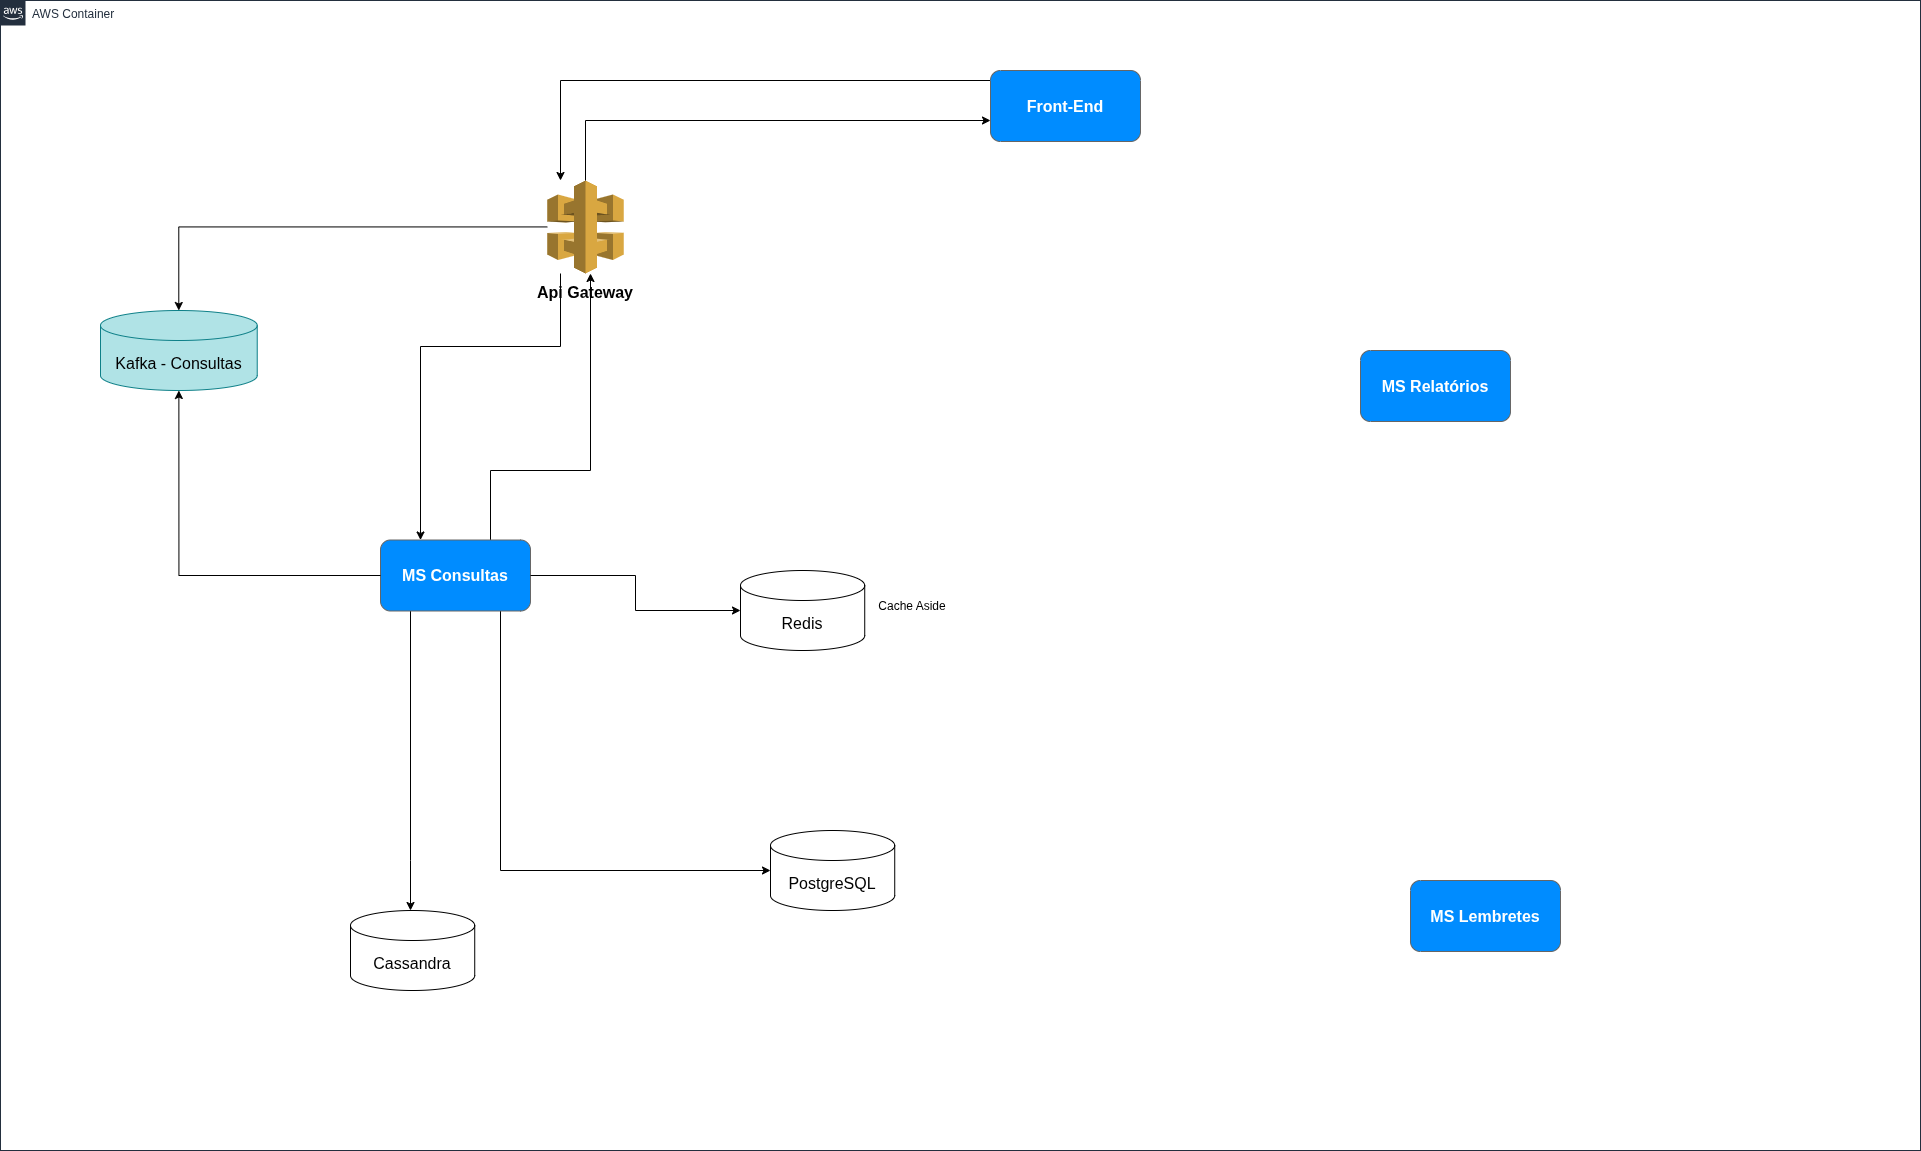

The diagram above was exported from draw.io. Its source (the exported page's mxGraphModel, read from the mxfile embedded in the PNG):
<mxGraphModel dx="2037" dy="1953" grid="1" gridSize="10" guides="1" tooltips="1" connect="1" arrows="1" fold="1" page="1" pageScale="1" pageWidth="1169" pageHeight="827" math="0" shadow="0">
  <root>
    <mxCell id="0" />
    <mxCell id="1" parent="0" />
    <mxCell id="UEzPUAAOIrF-is8g5C7q-74" value="AWS Container" style="points=[[0,0],[0.25,0],[0.5,0],[0.75,0],[1,0],[1,0.25],[1,0.5],[1,0.75],[1,1],[0.75,1],[0.5,1],[0.25,1],[0,1],[0,0.75],[0,0.5],[0,0.25]];outlineConnect=0;gradientColor=none;html=1;whiteSpace=wrap;fontSize=12;fontStyle=0;shape=mxgraph.aws4.group;grIcon=mxgraph.aws4.group_aws_cloud_alt;strokeColor=#232F3E;fillColor=none;verticalAlign=top;align=left;spacingLeft=30;fontColor=#232F3E;dashed=0;labelBackgroundColor=#ffffff;container=1;pointerEvents=0;collapsible=0;recursiveResize=0;" parent="1" vertex="1">
      <mxGeometry x="40" y="-180" width="1920" height="1150" as="geometry" />
    </mxCell>
    <mxCell id="uK2qYgC6pig4eKOAbX-6-1" value="&lt;font style=&quot;font-size: 16px;&quot;&gt;PostgreSQL&lt;/font&gt;" style="shape=cylinder3;whiteSpace=wrap;html=1;boundedLbl=1;backgroundOutline=1;size=15;" vertex="1" parent="UEzPUAAOIrF-is8g5C7q-74">
      <mxGeometry x="770" y="830" width="124.23" height="80" as="geometry" />
    </mxCell>
    <mxCell id="uK2qYgC6pig4eKOAbX-6-25" style="edgeStyle=orthogonalEdgeStyle;rounded=0;orthogonalLoop=1;jettySize=auto;html=1;" edge="1" parent="UEzPUAAOIrF-is8g5C7q-74" source="uK2qYgC6pig4eKOAbX-6-2" target="uK2qYgC6pig4eKOAbX-6-1">
      <mxGeometry relative="1" as="geometry">
        <Array as="points">
          <mxPoint x="500" y="870" />
        </Array>
      </mxGeometry>
    </mxCell>
    <mxCell id="uK2qYgC6pig4eKOAbX-6-26" style="edgeStyle=orthogonalEdgeStyle;rounded=0;orthogonalLoop=1;jettySize=auto;html=1;" edge="1" parent="UEzPUAAOIrF-is8g5C7q-74" source="uK2qYgC6pig4eKOAbX-6-2" target="uK2qYgC6pig4eKOAbX-6-13">
      <mxGeometry relative="1" as="geometry">
        <Array as="points">
          <mxPoint x="410" y="860" />
          <mxPoint x="410" y="860" />
        </Array>
      </mxGeometry>
    </mxCell>
    <mxCell id="uK2qYgC6pig4eKOAbX-6-35" style="edgeStyle=orthogonalEdgeStyle;rounded=0;orthogonalLoop=1;jettySize=auto;html=1;" edge="1" parent="UEzPUAAOIrF-is8g5C7q-74" source="uK2qYgC6pig4eKOAbX-6-2" target="uK2qYgC6pig4eKOAbX-6-6">
      <mxGeometry relative="1" as="geometry">
        <Array as="points">
          <mxPoint x="490" y="470" />
          <mxPoint x="590" y="470" />
        </Array>
      </mxGeometry>
    </mxCell>
    <mxCell id="uK2qYgC6pig4eKOAbX-6-2" value="" style="strokeWidth=1;shadow=0;dashed=0;align=center;html=1;shape=mxgraph.mockup.buttons.multiButton;fillColor=#008cff;strokeColor=#666666;mainText=;subText=;" vertex="1" parent="UEzPUAAOIrF-is8g5C7q-74">
      <mxGeometry x="380" y="539.5" width="150" height="71" as="geometry" />
    </mxCell>
    <mxCell id="uK2qYgC6pig4eKOAbX-6-3" value="MS Consultas" style="strokeWidth=1;shadow=0;dashed=0;align=center;html=1;shape=mxgraph.mockup.anchor;fontSize=16;fontColor=#ffffff;fontStyle=1;whiteSpace=wrap;" vertex="1" parent="uK2qYgC6pig4eKOAbX-6-2">
      <mxGeometry y="21.299999999999983" width="150" height="28.399999999999984" as="geometry" />
    </mxCell>
    <mxCell id="uK2qYgC6pig4eKOAbX-6-4" value="" style="strokeWidth=1;shadow=0;dashed=0;align=center;html=1;shape=mxgraph.mockup.anchor;fontSize=12;fontColor=#ffffff;fontStyle=1;whiteSpace=wrap;" vertex="1" parent="uK2qYgC6pig4eKOAbX-6-2">
      <mxGeometry y="42.599999999999966" width="150" height="14.199999999999992" as="geometry" />
    </mxCell>
    <mxCell id="uK2qYgC6pig4eKOAbX-6-5" value="" style="group" connectable="0" vertex="1" parent="UEzPUAAOIrF-is8g5C7q-74">
      <mxGeometry x="510" y="180" width="150" height="122" as="geometry" />
    </mxCell>
    <mxCell id="uK2qYgC6pig4eKOAbX-6-6" value="" style="outlineConnect=0;dashed=0;verticalLabelPosition=bottom;verticalAlign=top;align=center;html=1;shape=mxgraph.aws3.api_gateway;fillColor=#D9A741;gradientColor=none;movable=1;resizable=1;rotatable=1;deletable=1;editable=1;locked=0;connectable=1;" vertex="1" parent="uK2qYgC6pig4eKOAbX-6-5">
      <mxGeometry x="36.75" width="76.5" height="93" as="geometry" />
    </mxCell>
    <mxCell id="uK2qYgC6pig4eKOAbX-6-7" value="&lt;font color=&quot;#000000&quot;&gt;Api Gateway&lt;/font&gt;" style="strokeWidth=1;shadow=0;dashed=0;align=center;html=1;shape=mxgraph.mockup.anchor;fontSize=16;fontColor=#ffffff;fontStyle=1;whiteSpace=wrap;movable=1;resizable=1;rotatable=1;deletable=1;editable=1;locked=0;connectable=1;" vertex="1" parent="uK2qYgC6pig4eKOAbX-6-5">
      <mxGeometry y="102" width="150" height="20" as="geometry" />
    </mxCell>
    <mxCell id="uK2qYgC6pig4eKOAbX-6-38" style="edgeStyle=orthogonalEdgeStyle;rounded=0;orthogonalLoop=1;jettySize=auto;html=1;" edge="1" parent="UEzPUAAOIrF-is8g5C7q-74" source="uK2qYgC6pig4eKOAbX-6-9" target="uK2qYgC6pig4eKOAbX-6-6">
      <mxGeometry relative="1" as="geometry">
        <Array as="points">
          <mxPoint x="560" y="80" />
        </Array>
      </mxGeometry>
    </mxCell>
    <mxCell id="uK2qYgC6pig4eKOAbX-6-9" value="" style="strokeWidth=1;shadow=0;dashed=0;align=center;html=1;shape=mxgraph.mockup.buttons.multiButton;fillColor=#008cff;strokeColor=#666666;mainText=;subText=;" vertex="1" parent="UEzPUAAOIrF-is8g5C7q-74">
      <mxGeometry x="990" y="70" width="150" height="71" as="geometry" />
    </mxCell>
    <mxCell id="uK2qYgC6pig4eKOAbX-6-10" value="Front-End" style="strokeWidth=1;shadow=0;dashed=0;align=center;html=1;shape=mxgraph.mockup.anchor;fontSize=16;fontColor=#ffffff;fontStyle=1;whiteSpace=wrap;" vertex="1" parent="uK2qYgC6pig4eKOAbX-6-9">
      <mxGeometry y="21.299999999999983" width="150" height="28.399999999999984" as="geometry" />
    </mxCell>
    <mxCell id="uK2qYgC6pig4eKOAbX-6-11" value="" style="strokeWidth=1;shadow=0;dashed=0;align=center;html=1;shape=mxgraph.mockup.anchor;fontSize=12;fontColor=#ffffff;fontStyle=1;whiteSpace=wrap;" vertex="1" parent="uK2qYgC6pig4eKOAbX-6-9">
      <mxGeometry y="42.599999999999966" width="150" height="14.199999999999992" as="geometry" />
    </mxCell>
    <mxCell id="uK2qYgC6pig4eKOAbX-6-13" value="&lt;font style=&quot;font-size: 16px;&quot;&gt;Cassandra&lt;/font&gt;" style="shape=cylinder3;whiteSpace=wrap;html=1;boundedLbl=1;backgroundOutline=1;size=15;" vertex="1" parent="UEzPUAAOIrF-is8g5C7q-74">
      <mxGeometry x="350" y="910" width="124.23" height="80" as="geometry" />
    </mxCell>
    <mxCell id="uK2qYgC6pig4eKOAbX-6-15" value="&lt;span style=&quot;font-size: 16px;&quot;&gt;Kafka - Consultas&lt;/span&gt;" style="shape=cylinder3;whiteSpace=wrap;html=1;boundedLbl=1;backgroundOutline=1;size=15;fillColor=#b0e3e6;strokeColor=#0e8088;" vertex="1" parent="UEzPUAAOIrF-is8g5C7q-74">
      <mxGeometry x="100" y="310" width="156.73" height="80" as="geometry" />
    </mxCell>
    <mxCell id="uK2qYgC6pig4eKOAbX-6-17" style="edgeStyle=orthogonalEdgeStyle;rounded=0;orthogonalLoop=1;jettySize=auto;html=1;entryX=0.5;entryY=1;entryDx=0;entryDy=0;entryPerimeter=0;" edge="1" parent="UEzPUAAOIrF-is8g5C7q-74" source="uK2qYgC6pig4eKOAbX-6-2" target="uK2qYgC6pig4eKOAbX-6-15">
      <mxGeometry relative="1" as="geometry" />
    </mxCell>
    <mxCell id="uK2qYgC6pig4eKOAbX-6-23" style="edgeStyle=orthogonalEdgeStyle;rounded=0;orthogonalLoop=1;jettySize=auto;html=1;" edge="1" parent="UEzPUAAOIrF-is8g5C7q-74" source="uK2qYgC6pig4eKOAbX-6-6" target="uK2qYgC6pig4eKOAbX-6-2">
      <mxGeometry relative="1" as="geometry">
        <Array as="points">
          <mxPoint x="560" y="346" />
          <mxPoint x="420" y="346" />
        </Array>
      </mxGeometry>
    </mxCell>
    <mxCell id="uK2qYgC6pig4eKOAbX-6-27" value="" style="strokeWidth=1;shadow=0;dashed=0;align=center;html=1;shape=mxgraph.mockup.buttons.multiButton;fillColor=#008cff;strokeColor=#666666;mainText=;subText=;" vertex="1" parent="UEzPUAAOIrF-is8g5C7q-74">
      <mxGeometry x="1360" y="350" width="150" height="71" as="geometry" />
    </mxCell>
    <mxCell id="uK2qYgC6pig4eKOAbX-6-28" value="MS Relatórios" style="strokeWidth=1;shadow=0;dashed=0;align=center;html=1;shape=mxgraph.mockup.anchor;fontSize=16;fontColor=#ffffff;fontStyle=1;whiteSpace=wrap;" vertex="1" parent="uK2qYgC6pig4eKOAbX-6-27">
      <mxGeometry y="21.299999999999983" width="150" height="28.399999999999984" as="geometry" />
    </mxCell>
    <mxCell id="uK2qYgC6pig4eKOAbX-6-29" value="" style="strokeWidth=1;shadow=0;dashed=0;align=center;html=1;shape=mxgraph.mockup.anchor;fontSize=12;fontColor=#ffffff;fontStyle=1;whiteSpace=wrap;" vertex="1" parent="uK2qYgC6pig4eKOAbX-6-27">
      <mxGeometry y="42.599999999999966" width="150" height="14.199999999999992" as="geometry" />
    </mxCell>
    <mxCell id="uK2qYgC6pig4eKOAbX-6-30" value="" style="strokeWidth=1;shadow=0;dashed=0;align=center;html=1;shape=mxgraph.mockup.buttons.multiButton;fillColor=#008cff;strokeColor=#666666;mainText=;subText=;" vertex="1" parent="UEzPUAAOIrF-is8g5C7q-74">
      <mxGeometry x="1410" y="880" width="150" height="71" as="geometry" />
    </mxCell>
    <mxCell id="uK2qYgC6pig4eKOAbX-6-31" value="MS Lembretes" style="strokeWidth=1;shadow=0;dashed=0;align=center;html=1;shape=mxgraph.mockup.anchor;fontSize=16;fontColor=#ffffff;fontStyle=1;whiteSpace=wrap;" vertex="1" parent="uK2qYgC6pig4eKOAbX-6-30">
      <mxGeometry y="21.299999999999983" width="150" height="28.399999999999984" as="geometry" />
    </mxCell>
    <mxCell id="uK2qYgC6pig4eKOAbX-6-32" value="" style="strokeWidth=1;shadow=0;dashed=0;align=center;html=1;shape=mxgraph.mockup.anchor;fontSize=12;fontColor=#ffffff;fontStyle=1;whiteSpace=wrap;" vertex="1" parent="uK2qYgC6pig4eKOAbX-6-30">
      <mxGeometry y="42.599999999999966" width="150" height="14.199999999999992" as="geometry" />
    </mxCell>
    <mxCell id="uK2qYgC6pig4eKOAbX-6-33" value="&lt;font style=&quot;font-size: 16px;&quot;&gt;Redis&lt;/font&gt;" style="shape=cylinder3;whiteSpace=wrap;html=1;boundedLbl=1;backgroundOutline=1;size=15;" vertex="1" parent="UEzPUAAOIrF-is8g5C7q-74">
      <mxGeometry x="740" y="570" width="124.23" height="80" as="geometry" />
    </mxCell>
    <mxCell id="uK2qYgC6pig4eKOAbX-6-34" value="Cache Aside" style="text;html=1;align=center;verticalAlign=middle;whiteSpace=wrap;rounded=0;" vertex="1" parent="UEzPUAAOIrF-is8g5C7q-74">
      <mxGeometry x="864" y="582" width="96" height="48" as="geometry" />
    </mxCell>
    <mxCell id="uK2qYgC6pig4eKOAbX-6-36" style="edgeStyle=orthogonalEdgeStyle;rounded=0;orthogonalLoop=1;jettySize=auto;html=1;entryX=0;entryY=0.5;entryDx=0;entryDy=0;entryPerimeter=0;" edge="1" parent="UEzPUAAOIrF-is8g5C7q-74" source="uK2qYgC6pig4eKOAbX-6-3" target="uK2qYgC6pig4eKOAbX-6-33">
      <mxGeometry relative="1" as="geometry" />
    </mxCell>
    <mxCell id="uK2qYgC6pig4eKOAbX-6-37" style="edgeStyle=orthogonalEdgeStyle;rounded=0;orthogonalLoop=1;jettySize=auto;html=1;" edge="1" parent="UEzPUAAOIrF-is8g5C7q-74" source="uK2qYgC6pig4eKOAbX-6-6" target="uK2qYgC6pig4eKOAbX-6-15">
      <mxGeometry relative="1" as="geometry" />
    </mxCell>
    <mxCell id="uK2qYgC6pig4eKOAbX-6-39" style="edgeStyle=orthogonalEdgeStyle;rounded=0;orthogonalLoop=1;jettySize=auto;html=1;" edge="1" parent="UEzPUAAOIrF-is8g5C7q-74" source="uK2qYgC6pig4eKOAbX-6-6" target="uK2qYgC6pig4eKOAbX-6-9">
      <mxGeometry relative="1" as="geometry">
        <Array as="points">
          <mxPoint x="585" y="120" />
        </Array>
      </mxGeometry>
    </mxCell>
  </root>
</mxGraphModel>